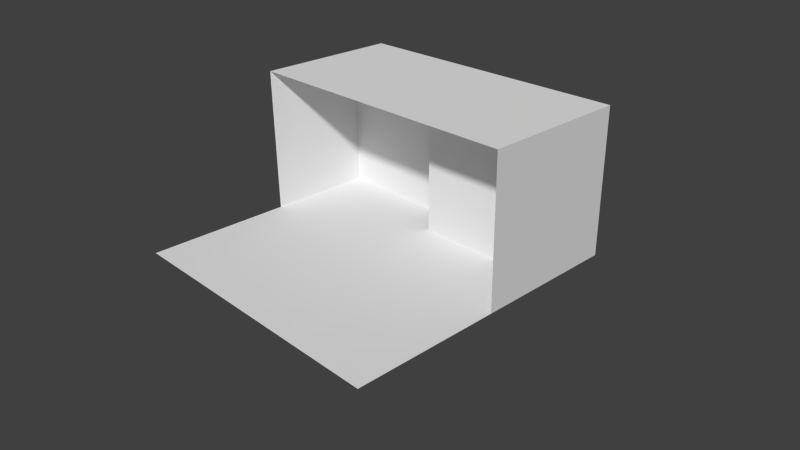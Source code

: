 # Source: shop.blend  (saved by Blender 2.71.0; exported with 4.5.12 LTS)
import bpy
from mathutils import Matrix  # noqa: F401  (used for matrix-valued properties, if any)

bpy.ops.wm.read_factory_settings(use_empty=True)
scene = bpy.context.scene
scene.name = 'Scene'

# ---- collections
col_collection_1 = bpy.data.collections.new('Collection 1'); scene.collection.children.link(col_collection_1)

# ---- world
world_world = bpy.data.worlds.new('World'); scene.world = world_world
world_world.color = (0.05088, 0.05088, 0.05088)
world_world.use_sun_shadow = False
world_world.sun_shadow_jitter_overblur = 0.0
world_world.cycles.sampling_method = 'MANUAL'
world_world.cycles.sample_map_resolution = 256

# ---- cameras
cam_camera = bpy.data.cameras.new('Camera')
cam_camera.clip_end = 100.0
cam_camera.lens = 35.0
cam_camera.sensor_width = 32.0
cam_camera.sensor_height = 18.0
cam_camera.ortho_scale = 7.314
cam_camera.dof.focus_distance = 0.0
cam_camera.dof.aperture_fstop = 128.0

# ---- meshes
me_plane_004 = bpy.data.meshes.new('Plane.004')
me_plane_004.from_pydata([(-1.0, -1.0, 0.0), (1.0, -1.0, 0.0), (-1.0, 1.0, 0.0), (1.0, 1.0, 0.0)], [], [(0, 1, 3, 2)])
_uv = me_plane_004.uv_layers.new(name='UVMap')
_uv.uv.foreach_set('vector', [0.5001, 0.75, 0.75, 0.75, 0.75, 0.9999, 0.5001, 0.9999])
me_plane_004.use_remesh_preserve_volume = False
me_plane_004.use_remesh_preserve_attributes = False
me_plane_004.use_mirror_vertex_groups = False
me_plane_004.update()
me_plane_003 = bpy.data.meshes.new('Plane.003')
me_plane_003.from_pydata([(-1.0, -1.0, 0.0), (1.0, -1.0, 0.0), (-1.0, 1.0, 0.0), (1.0, 1.0, 0.0)], [], [(0, 1, 3, 2)])
_uv = me_plane_003.uv_layers.new(name='UVMap')
_uv.uv.foreach_set('vector', [0.7501, 0.75, 1.0, 0.75, 1.0, 0.9999, 0.7501, 0.9999])
me_plane_003.use_remesh_preserve_volume = False
me_plane_003.use_remesh_preserve_attributes = False
me_plane_003.use_mirror_vertex_groups = False
me_plane_003.update()
me_plane_002 = bpy.data.meshes.new('Plane.002')
me_plane_002.from_pydata([(-2.0, -1.0, -2.0), (2.22e-16, -1.0, -2.0), (-2.0, 1.0, -2.0), (2.22e-16, 1.0, -2.0), (-2.0, -1.0, 0.0), (2.22e-16, -1.0, 0.0), (-2.0, -1.0, -2.0), (2.22e-16, -1.0, -2.0), (2.22e-16, -1.0, -2.0), (2.0, -1.0, -2.0), (2.22e-16, 1.0, -2.0), (2.0, 1.0, -2.0), (2.22e-16, -1.0, 0.0), (2.0, -1.0, 0.0), (2.22e-16, -1.0, -2.0), (2.0, -1.0, -2.0), (2.0, -1.0, -2.0), (2.0, -1.0, 0.0), (2.0, 1.0, -2.0), (2.0, 1.0, 1.192e-07), (-2.0, -1.0, 2.235e-08), (-2.0, -1.0, -2.0), (-2.0, 1.0, 1.416e-07), (-2.0, 1.0, -2.0), (-2.0, -1.0, 2.0), (-2.22e-16, -1.0, 2.0), (-2.0, -1.0, 0.0), (-2.22e-16, -1.0, 0.0), (-2.22e-16, -1.0, 2.0), (2.0, -1.0, 2.0), (-2.22e-16, -1.0, 0.0), (2.0, -1.0, 0.0), (-2.0, 1.0, -2.0), (-4.441e-16, 1.0, -2.0), (-2.0, 1.0, 5.96e-08), (-2.647e-23, 1.0, 5.96e-08), (-4.441e-16, 1.0, -2.0), (2.0, 1.0, -2.0), (-2.647e-23, 1.0, 5.96e-08), (2.0, 1.0, 5.96e-08)], [], [(0, 1, 3, 2), (4, 5, 7, 6), (8, 9, 11, 10), (12, 13, 15, 14), (16, 17, 19, 18), (20, 21, 23, 22), (24, 25, 27, 26), (28, 29, 31, 30), (32, 33, 35, 34), (36, 37, 39, 38)])
_uv = me_plane_002.uv_layers.new(name='UVMap')
_uv.uv.foreach_set('vector', [0.2501, 0.75, 0.5, 0.75, 0.5, 0.9999, 0.2501, 0.9999, 0.0001001, 0.75, 0.25, 0.75, 0.25, 0.9999, 9.999e-05, 0.9999, 0.2501, 0.75, 0.5, 0.75, 0.5, 0.9999, 0.2501, 0.9999, 0.0001001, 0.75, 0.25, 0.75, 0.25, 0.9999, 9.999e-05, 0.9999, 0.2501, 0.75, 0.5, 0.75, 0.5, 0.9999, 0.2501, 0.9999, 0.2501, 0.75, 0.5, 0.75, 0.5, 0.9999, 0.2501, 0.9999, 0.0001001, 0.75, 0.25, 0.75, 0.25, 0.9999, 9.999e-05, 0.9999, 0.0001001, 0.75, 0.25, 0.75, 0.25, 0.9999, 9.999e-05, 0.9999, 0.2501, 0.75, 0.5, 0.75, 0.5, 0.9999, 0.2501, 0.9999, 0.2501, 0.75, 0.5, 0.75, 0.5, 0.9999, 0.2501, 0.9999])
me_plane_002.use_remesh_preserve_volume = False
me_plane_002.use_remesh_preserve_attributes = False
me_plane_002.use_mirror_vertex_groups = False
me_plane_002.update()

# ---- objects
ob_plane_001 = bpy.data.objects.new('Plane.001', me_plane_004)
ob_plane = bpy.data.objects.new('Plane', me_plane_003)
ob_room = bpy.data.objects.new('room', me_plane_002)
ob_camera = bpy.data.objects.new('Camera', cam_camera)

# ---- transforms, parenting, visibility, modifiers, constraints
ob_plane_001.location = (-1.0, 1.5, 1.0)
ob_plane_001.rotation_euler = (1.571, 2.22e-16, 2.22e-16)
ob_plane_001.lineart.crease_threshold = 0.0
ob_plane.location = (1.0, 1.0, 1.0)
ob_plane.rotation_euler = (1.571, 2.22e-16, 2.22e-16)
ob_plane.lineart.crease_threshold = 0.0
ob_room.location = (0.0, 0.0, 1.0)
ob_room.rotation_euler = (1.571, 2.22e-16, 2.22e-16)
ob_room.lineart.crease_threshold = 0.0
ob_camera.location = (7.481, -6.508, 5.344)
ob_camera.rotation_euler = (1.109, 0.01082, 0.8149)
ob_camera.lock_rotations_4d = False
ob_camera.empty_display_type = 'ARROWS'
ob_camera.color = (0.0, 0.0, 0.0, 0.0)
ob_camera.display_type = 'WIRE'
ob_camera.lineart.crease_threshold = 0.0

# ---- collection membership
col_collection_1.objects.link(ob_plane_001)
col_collection_1.objects.link(ob_plane)
col_collection_1.objects.link(ob_room)
col_collection_1.objects.link(ob_camera)

# ---- scene / render settings (as saved in the file)
scene.camera = ob_camera
scene.frame_start = 1; scene.frame_end = 250; scene.frame_set(1)
scene.render.engine = 'BLENDER_EEVEE_NEXT'
scene.render.resolution_percentage = 50
scene.render.dither_intensity = 0.0
scene.cycles.use_denoising = False
scene.cycles.samples = 10
scene.cycles.sampling_pattern = 'TABULATED_SOBOL'
scene.cycles.light_sampling_threshold = 0.0
scene.cycles.use_adaptive_sampling = False
scene.cycles.use_light_tree = False
scene.cycles.blur_glossy = 0.0
scene.cycles.volume_bounces = 1
scene.cycles.pixel_filter_type = 'GAUSSIAN'
scene.cycles.sample_clamp_indirect = 0.0
scene.view_settings.view_transform = 'Standard'
bpy.context.view_layer.update()

# ---- added for rendering (the .blend has no usable light): sun
light_auto_sun = bpy.data.lights.new('AutoSun', 'SUN')
light_auto_sun.energy = 3.0
light_auto_sun.angle = 0.0523599
ob_auto_sun = bpy.data.objects.new('AutoSun', light_auto_sun)
scene.collection.objects.link(ob_auto_sun)
ob_auto_sun.rotation_euler = (0.872665, 0.174533, 0.523599)
bpy.context.view_layer.update()

